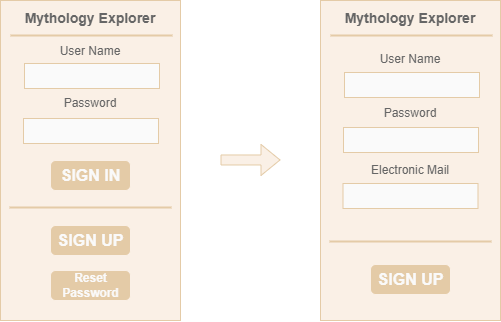

The diagram above was exported from draw.io. Its source (the exported page's mxGraphModel, read from the mxfile embedded in the PNG):
<mxGraphModel dx="1055" dy="593" grid="1" gridSize="10" guides="1" tooltips="1" connect="1" arrows="1" fold="1" page="1" pageScale="1" pageWidth="827" pageHeight="1169" math="0" shadow="0">
  <root>
    <mxCell id="0" />
    <mxCell id="1" parent="0" />
    <mxCell id="8" value="" style="strokeWidth=1;shadow=0;dashed=0;align=center;html=1;shape=mxgraph.mockup.forms.rrect;rSize=0;strokeColor=#E4CBA7;fillColor=#FAF0E6;rounded=1;fontColor=#D9C29E;" vertex="1" parent="1">
      <mxGeometry x="160" y="80" width="180" height="320" as="geometry" />
    </mxCell>
    <mxCell id="10" value="" style="shape=line;strokeColor=#E4CBA7;strokeWidth=2;html=1;resizeWidth=1;rounded=1;" vertex="1" parent="8">
      <mxGeometry width="162" height="10" relative="1" as="geometry">
        <mxPoint x="10" y="30" as="offset" />
      </mxGeometry>
    </mxCell>
    <mxCell id="12" value="" style="strokeWidth=1;shadow=0;dashed=0;align=center;html=1;shape=mxgraph.mockup.forms.rrect;rSize=0;strokeColor=#E4CBA7;fontColor=#666666;align=left;spacingLeft=5;resizeWidth=1;rounded=1;fillColor=#FAFAFA;" vertex="1" parent="8">
      <mxGeometry width="135" height="25" relative="1" as="geometry">
        <mxPoint x="24" y="63" as="offset" />
      </mxGeometry>
    </mxCell>
    <mxCell id="14" value="" style="strokeWidth=1;shadow=0;dashed=0;align=center;html=1;shape=mxgraph.mockup.forms.rrect;rSize=0;strokeColor=#E4CBA7;fontColor=#666666;align=left;spacingLeft=5;resizeWidth=1;rounded=1;fillColor=#FAFAFA;" vertex="1" parent="8">
      <mxGeometry width="135" height="25" relative="1" as="geometry">
        <mxPoint x="23" y="118" as="offset" />
      </mxGeometry>
    </mxCell>
    <mxCell id="15" value="SIGN IN" style="strokeWidth=1;shadow=0;dashed=0;align=center;html=1;shape=mxgraph.mockup.forms.rrect;rSize=5;strokeColor=#FAF0E6;fontColor=#FAFAFA;fillColor=#E4CBA7;fontSize=16;fontStyle=1;rounded=1;" vertex="1" parent="8">
      <mxGeometry y="1" width="80" height="30" relative="1" as="geometry">
        <mxPoint x="50" y="-160" as="offset" />
      </mxGeometry>
    </mxCell>
    <mxCell id="17" value="" style="shape=line;strokeColor=#E4CBA7;strokeWidth=2;html=1;resizeWidth=1;rounded=1;" vertex="1" parent="8">
      <mxGeometry y="1" width="162" height="10" relative="1" as="geometry">
        <mxPoint x="9" y="-118" as="offset" />
      </mxGeometry>
    </mxCell>
    <mxCell id="18" value="" style="strokeWidth=1;shadow=0;dashed=0;align=center;html=1;shape=mxgraph.mockup.forms.anchor;fontSize=12;fontColor=#666666;align=left;spacingLeft=0;resizeWidth=1;rounded=1;" vertex="1" parent="8">
      <mxGeometry y="1" width="135" height="20" relative="1" as="geometry">
        <mxPoint x="10" y="-70" as="offset" />
      </mxGeometry>
    </mxCell>
    <mxCell id="19" value="SIGN UP" style="strokeWidth=1;shadow=0;dashed=0;align=center;html=1;shape=mxgraph.mockup.forms.rrect;rSize=5;strokeColor=#FAF0E6;fontColor=#FAFAFA;fillColor=#E4CBA7;fontSize=16;fontStyle=1;rounded=1;" vertex="1" parent="8">
      <mxGeometry y="1" width="80" height="30" relative="1" as="geometry">
        <mxPoint x="50" y="-95" as="offset" />
      </mxGeometry>
    </mxCell>
    <mxCell id="34" value="User Name" style="text;html=1;align=center;verticalAlign=middle;whiteSpace=wrap;rounded=0;fontColor=#666666;" vertex="1" parent="8">
      <mxGeometry x="55" y="46" width="70" height="10" as="geometry" />
    </mxCell>
    <mxCell id="35" value="Password" style="text;html=1;align=center;verticalAlign=middle;whiteSpace=wrap;rounded=0;fontColor=#666666;" vertex="1" parent="8">
      <mxGeometry x="55" y="98" width="70" height="10" as="geometry" />
    </mxCell>
    <mxCell id="36" value="&lt;font style=&quot;color: rgb(250, 250, 250);&quot;&gt;Reset&lt;/font&gt;&lt;div&gt;&lt;font style=&quot;color: rgb(250, 250, 250);&quot;&gt;Password&lt;/font&gt;&lt;/div&gt;" style="strokeWidth=1;shadow=0;dashed=0;align=center;html=1;shape=mxgraph.mockup.forms.rrect;rSize=5;strokeColor=#FAF0E6;fontColor=#FAFAFA;fillColor=#E4CBA7;fontSize=12;fontStyle=1;rounded=1;" vertex="1" parent="8">
      <mxGeometry x="50" y="270" width="80" height="30" as="geometry" />
    </mxCell>
    <mxCell id="38" value="Mythology Explorer" style="text;html=1;align=center;verticalAlign=middle;whiteSpace=wrap;rounded=0;fontColor=#666666;fontSize=14;fontStyle=1" vertex="1" parent="8">
      <mxGeometry x="20" width="140" height="35" as="geometry" />
    </mxCell>
    <mxCell id="39" value="" style="strokeWidth=1;shadow=0;dashed=0;align=center;html=1;shape=mxgraph.mockup.forms.rrect;rSize=0;strokeColor=#E4CBA7;fillColor=#FAF0E6;rounded=1;fontColor=#D9C29E;" vertex="1" parent="1">
      <mxGeometry x="480" y="80" width="180" height="320" as="geometry" />
    </mxCell>
    <mxCell id="40" value="" style="shape=line;strokeColor=#E4CBA7;strokeWidth=2;html=1;resizeWidth=1;rounded=1;" vertex="1" parent="39">
      <mxGeometry width="162" height="10" relative="1" as="geometry">
        <mxPoint x="10" y="30" as="offset" />
      </mxGeometry>
    </mxCell>
    <mxCell id="41" value="" style="strokeWidth=1;shadow=0;dashed=0;align=center;html=1;shape=mxgraph.mockup.forms.rrect;rSize=0;strokeColor=#E4CBA7;fontColor=#666666;align=left;spacingLeft=5;resizeWidth=1;rounded=1;fillColor=#FAFAFA;" vertex="1" parent="39">
      <mxGeometry width="135" height="25" relative="1" as="geometry">
        <mxPoint x="24" y="72" as="offset" />
      </mxGeometry>
    </mxCell>
    <mxCell id="42" value="" style="strokeWidth=1;shadow=0;dashed=0;align=center;html=1;shape=mxgraph.mockup.forms.rrect;rSize=0;strokeColor=#E4CBA7;fontColor=#666666;align=left;spacingLeft=5;resizeWidth=1;rounded=1;fillColor=#FAFAFA;" vertex="1" parent="39">
      <mxGeometry width="135" height="25" relative="1" as="geometry">
        <mxPoint x="23" y="127" as="offset" />
      </mxGeometry>
    </mxCell>
    <mxCell id="44" value="" style="shape=line;strokeColor=#E4CBA7;strokeWidth=2;html=1;resizeWidth=1;rounded=1;" vertex="1" parent="39">
      <mxGeometry y="1" width="162" height="10" relative="1" as="geometry">
        <mxPoint x="9" y="-84" as="offset" />
      </mxGeometry>
    </mxCell>
    <mxCell id="45" value="" style="strokeWidth=1;shadow=0;dashed=0;align=center;html=1;shape=mxgraph.mockup.forms.anchor;fontSize=12;fontColor=#666666;align=left;spacingLeft=0;resizeWidth=1;rounded=1;" vertex="1" parent="39">
      <mxGeometry y="1" width="135" height="20" relative="1" as="geometry">
        <mxPoint x="10" y="-70" as="offset" />
      </mxGeometry>
    </mxCell>
    <mxCell id="46" value="SIGN UP" style="strokeWidth=1;shadow=0;dashed=0;align=center;html=1;shape=mxgraph.mockup.forms.rrect;rSize=5;strokeColor=#FAF0E6;fontColor=#FAFAFA;fillColor=#E4CBA7;fontSize=16;fontStyle=1;rounded=1;" vertex="1" parent="39">
      <mxGeometry y="1" width="80" height="30" relative="1" as="geometry">
        <mxPoint x="50" y="-56" as="offset" />
      </mxGeometry>
    </mxCell>
    <mxCell id="47" value="User Name" style="text;html=1;align=center;verticalAlign=middle;whiteSpace=wrap;rounded=0;fontColor=#666666;" vertex="1" parent="39">
      <mxGeometry x="55" y="54" width="70" height="10" as="geometry" />
    </mxCell>
    <mxCell id="48" value="Password" style="text;html=1;align=center;verticalAlign=middle;whiteSpace=wrap;rounded=0;fontColor=#666666;" vertex="1" parent="39">
      <mxGeometry x="55" y="108" width="70" height="10" as="geometry" />
    </mxCell>
    <mxCell id="50" value="Mythology Explorer" style="text;html=1;align=center;verticalAlign=middle;whiteSpace=wrap;rounded=0;fontColor=#666666;fontSize=14;fontStyle=1" vertex="1" parent="39">
      <mxGeometry x="20" width="140" height="35" as="geometry" />
    </mxCell>
    <mxCell id="54" value="" style="strokeWidth=1;shadow=0;dashed=0;align=center;html=1;shape=mxgraph.mockup.forms.rrect;rSize=0;strokeColor=#E4CBA7;fontColor=#666666;align=left;spacingLeft=5;resizeWidth=1;rounded=1;fillColor=#FAFAFA;" vertex="1" parent="39">
      <mxGeometry x="22.5" y="183" width="135" height="25" as="geometry" />
    </mxCell>
    <mxCell id="55" value="Electronic Mail" style="text;html=1;align=center;verticalAlign=middle;whiteSpace=wrap;rounded=0;fontColor=#666666;" vertex="1" parent="39">
      <mxGeometry x="20" y="165" width="140" height="10" as="geometry" />
    </mxCell>
    <mxCell id="51" value="" style="shape=flexArrow;endArrow=classic;html=1;rounded=1;labelBackgroundColor=#FAF0E6;fillColor=#FAF0E6;strokeColor=#E4CBA7;" edge="1" parent="1">
      <mxGeometry width="50" height="50" relative="1" as="geometry">
        <mxPoint x="380" y="239.47" as="sourcePoint" />
        <mxPoint x="440" y="239.47" as="targetPoint" />
      </mxGeometry>
    </mxCell>
  </root>
</mxGraphModel>